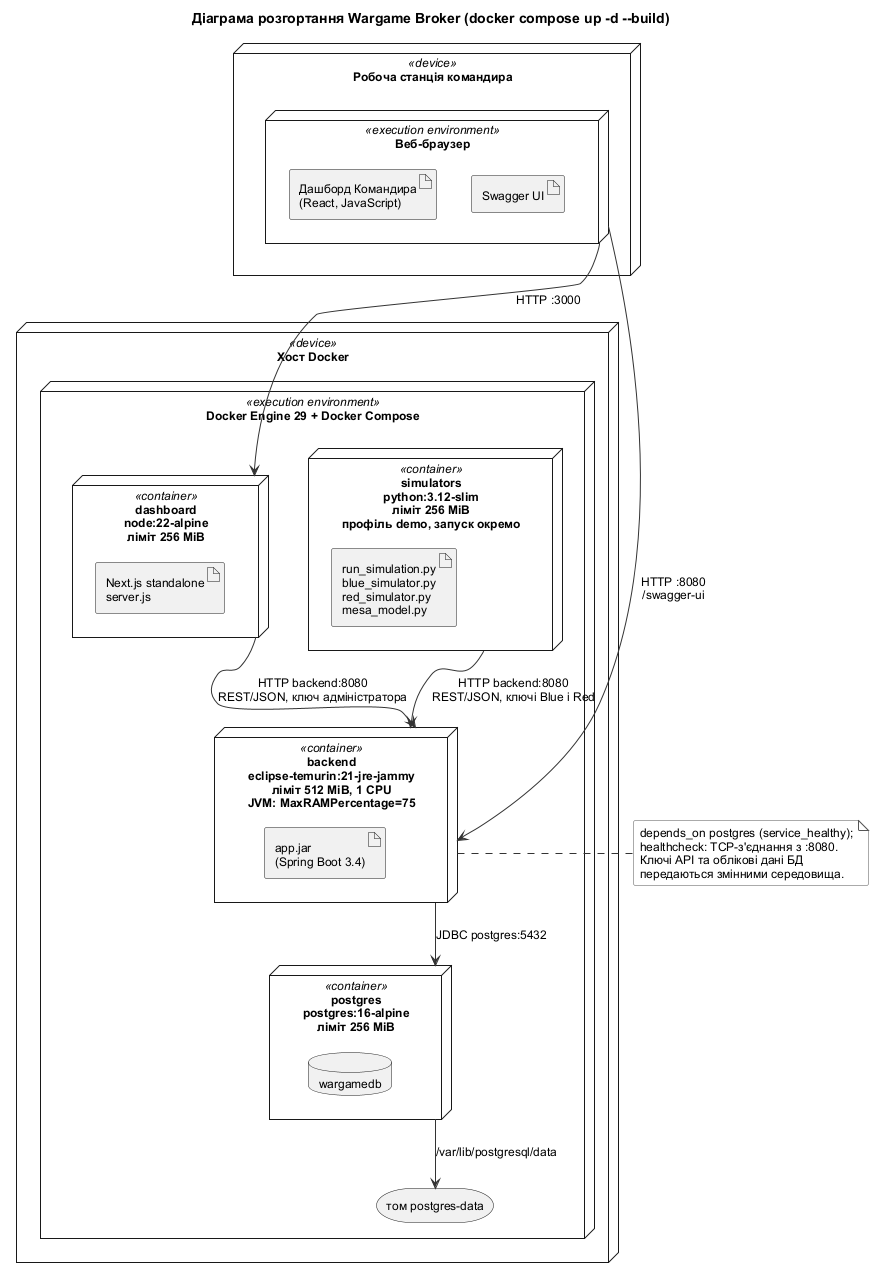

The diagram above was rendered by PlantUML. Its source (embedded in the PNG):
@startuml deployment
!include style.iuml
title Діаграма розгортання Wargame Broker (docker compose up -d --build)

node "Робоча станція командира" as Workstation <<device>> {
    node "Веб-браузер" as Browser <<execution environment>> {
        artifact "Дашборд Командира\n(React, JavaScript)" as DashboardBundle
        artifact "Swagger UI" as SwaggerUi
    }
}

node "Хост Docker" as Host <<device>> {
    node "Docker Engine 29 + Docker Compose" as Engine <<execution environment>> {

        node "dashboard\nnode:22-alpine\nліміт 256 MiB" as DashboardContainer <<container>> {
            artifact "Next.js standalone\nserver.js" as NextServer
        }

        node "backend\neclipse-temurin:21-jre-jammy\nліміт 512 MiB, 1 CPU\nJVM: MaxRAMPercentage=75" as BackendContainer <<container>> {
            artifact "app.jar\n(Spring Boot 3.4)" as BrokerJar
        }

        node "postgres\npostgres:16-alpine\nліміт 256 MiB" as PostgresContainer <<container>> {
            database "wargamedb" as WargameDb
        }

        node "simulators\npython:3.12-slim\nліміт 256 MiB\nпрофіль demo, запуск окремо" as SimulatorsContainer <<container>> {
            artifact "run_simulation.py\nblue_simulator.py\nred_simulator.py\nmesa_model.py" as SimulatorScripts
        }

        storage "том postgres-data" as PgVolume
    }
}

Browser --> DashboardContainer : HTTP :3000
Browser --> BackendContainer : HTTP :8080\n/swagger-ui
DashboardContainer --> BackendContainer : HTTP backend:8080\nREST/JSON, ключ адміністратора
SimulatorsContainer --> BackendContainer : HTTP backend:8080\nREST/JSON, ключі Blue і Red
BackendContainer --> PostgresContainer : JDBC postgres:5432
PostgresContainer --> PgVolume : /var/lib/postgresql/data

note right of BackendContainer
  depends_on postgres (service_healthy);
  healthcheck: TCP-з'єднання з :8080.
  Ключі API та облікові дані БД
  передаються змінними середовища.
end note

@enduml